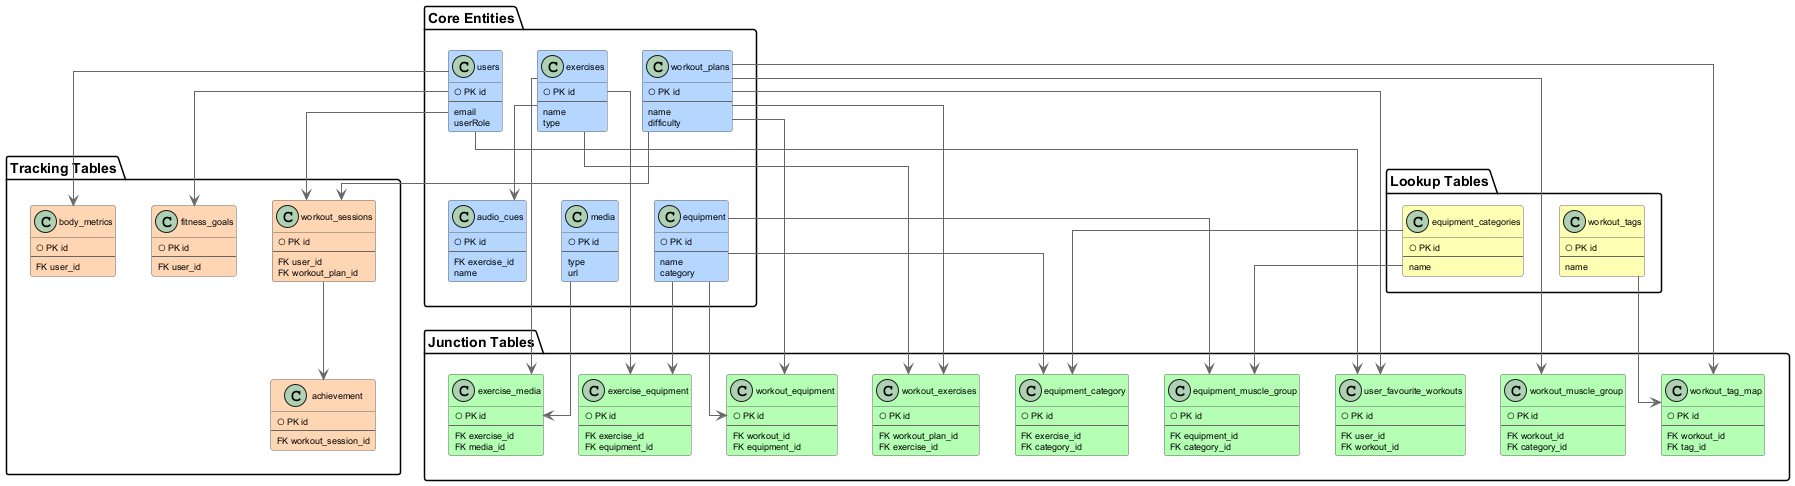

The diagram above was rendered by PlantUML. Its source (embedded in the PNG):
@startuml Overview_ERD

' Page settings for vertical layout
skinparam pageMargin 10
skinparam pageExternalColor white
skinparam pageBorderColor white
skinparam page {
    width 900
    height 1800
}

' Styling
hide methods
hide stereotypes
skinparam linetype ortho
skinparam class {
    BackgroundColor<<Core>> #B4D6FF
    BackgroundColor<<Junction>> #B4FFB4
    BackgroundColor<<Lookup>> #FFFFB4
    BackgroundColor<<Tracking>> #FFD6B4
    BorderColor #666666
    ArrowColor #666666
    FontSize 10
    AttributeFontSize 9
}

' Top Section - Core Entities
package "Core Entities" {
    together {
        class users << Core >> {
            ○ PK id
            --
            email
            userRole
        }

        class exercises << Core >> {
            ○ PK id
            --
            name
            type
        }

        class workout_plans << Core >> {
            ○ PK id
            --
            name
            difficulty
        }
    }

    together {
        class equipment << Core >> {
            ○ PK id
            --
            name
            category
        }

        class media << Core >> {
            ○ PK id
            --
            type
            url
        }

        class audio_cues << Core >> {
            ○ PK id
            --
            FK exercise_id
            name
        }
    }
}

' Side Sections
package "Lookup Tables" {
    class workout_tags << Lookup >> {
        ○ PK id
        --
        name
    }

    class equipment_categories << Lookup >> {
        ○ PK id
        --
        name
    }
}

package "Tracking Tables" {
    together {
        class body_metrics << Tracking >> {
            ○ PK id
            --
            FK user_id
        }

        class fitness_goals << Tracking >> {
            ○ PK id
            --
            FK user_id
        }
    }

    together {
        class workout_sessions << Tracking >> {
            ○ PK id
            --
            FK user_id
            FK workout_plan_id
        }

        class achievement << Tracking >> {
            ○ PK id
            --
            FK workout_session_id
        }
    }
}

' Junction Tables in Two Rows
package "Junction Tables" {
    ' First Row of Junction Tables
    together {
        class exercise_equipment << Junction >> {
            ○ PK id
            --
            FK exercise_id
            FK equipment_id
        }

        class exercise_media << Junction >> {
            ○ PK id
            --
            FK exercise_id
            FK media_id
        }

        class equipment_category << Junction >> {
            ○ PK id
            --
            FK exercise_id
            FK category_id
        }

        class workout_exercises << Junction >> {
            ○ PK id
            --
            FK workout_plan_id
            FK exercise_id
        }

        class workout_equipment << Junction >> {
            ○ PK id
            --
            FK workout_id
            FK equipment_id
        }
    }

    ' Second Row of Junction Tables
    together {
        class workout_muscle_group << Junction >> {
            ○ PK id
            --
            FK workout_id
            FK category_id
        }

        class workout_tag_map << Junction >> {
            ○ PK id
            --
            FK workout_id
            FK tag_id
        }

        class user_favourite_workouts << Junction >> {
            ○ PK id
            --
            FK user_id
            FK workout_id
        }

        class equipment_muscle_group << Junction >> {
            ○ PK id
            --
            FK equipment_id
            FK category_id
        }
    }
}

' Layout hints
workout_tags -[hidden]d- workout_tag_map
equipment_categories -[hidden]d- equipment_category

' Core to Junction relationships
users -d-> workout_sessions
users -d-> body_metrics
users -d-> fitness_goals
users -d-> user_favourite_workouts

exercises -d-> exercise_equipment
exercises -d-> exercise_media
exercises -d-> audio_cues
exercises -d-> workout_exercises

workout_plans -d-> workout_exercises
workout_plans -d-> workout_equipment
workout_plans -d-> workout_muscle_group
workout_plans -d-> workout_tag_map
workout_plans -d-> workout_sessions
workout_plans -d-> user_favourite_workouts

equipment -d-> equipment_muscle_group
equipment -d-> exercise_equipment
equipment -d-> workout_equipment
equipment -d-> equipment_category

media -d-> exercise_media

' Lookup to Junction relationships
workout_tags -d-> workout_tag_map
equipment_categories -d-> equipment_category
equipment_categories -d-> equipment_muscle_group

' Tracking relationships
workout_sessions -d-> achievement

@enduml